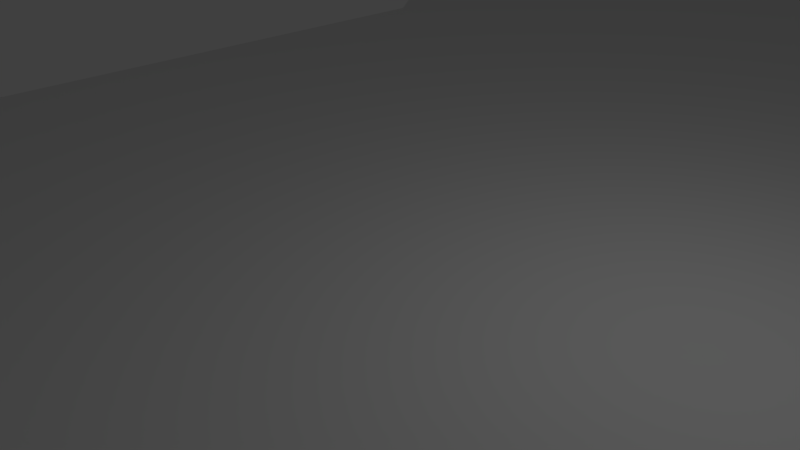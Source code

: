 # Source: TavernTemp.blend  (saved by Blender 2.76.0; exported with 4.5.12 LTS)
import bpy
from mathutils import Matrix  # noqa: F401  (used for matrix-valued properties, if any)

bpy.ops.wm.read_factory_settings(use_empty=True)
scene = bpy.context.scene
scene.name = 'Scene'

# ---- collections
col_collection_1 = bpy.data.collections.new('Collection 1'); scene.collection.children.link(col_collection_1)

# ---- world
world_world = bpy.data.worlds.new('World'); scene.world = world_world
world_world.color = (0.05088, 0.05088, 0.05088)
world_world.use_sun_shadow = False
world_world.sun_shadow_jitter_overblur = 0.0
world_world.cycles.sampling_method = 'MANUAL'
world_world.cycles.sample_map_resolution = 256

# ---- cameras
cam_camera = bpy.data.cameras.new('Camera')
cam_camera.clip_end = 100.0
cam_camera.lens = 35.0
cam_camera.sensor_width = 32.0
cam_camera.sensor_height = 18.0
cam_camera.ortho_scale = 7.314
cam_camera.dof.focus_distance = 0.0
cam_camera.dof.aperture_fstop = 128.0

# ---- lights
light_lamp = bpy.data.lights.new('Lamp', 'POINT')
light_lamp.transmission_factor = 0.0
light_lamp.cutoff_distance = 30.0
light_lamp.energy = 100.0
light_lamp.shadow_buffer_clip_start = 1.001
light_lamp.shadow_soft_size = 0.1
light_lamp.shadow_maximum_resolution = 0.006
light_lamp.use_absolute_resolution = True
light_lamp.cycles.use_multiple_importance_sampling = False

# ---- meshes
me_plane_003 = bpy.data.meshes.new('Plane.003')
me_plane_003.from_pydata([(0.25, 0.0125, -3.0), (0.25, -0.0125, -3.0), (0.25, 0.0125, 3.0), (0.25, -0.0125, 3.0), (-0.2, 0.0125, -3.0), (-0.2, -0.0125, -3.0), (-0.2, 0.0125, 3.0), (-0.2, -0.0125, 3.0)], [], [(1, 0, 2, 3), (5, 1, 3, 7), (0, 4, 6, 2), (2, 6, 7, 3), (6, 4, 5, 7), (0, 1, 5, 4)])
me_plane_003.use_remesh_preserve_volume = False
me_plane_003.use_remesh_preserve_attributes = False
me_plane_003.use_mirror_vertex_groups = False
me_plane_003.update()
me_plane_002 = bpy.data.meshes.new('Plane.002')
me_plane_002.from_pydata([], [], [])
me_plane_002.use_remesh_preserve_volume = False
me_plane_002.use_remesh_preserve_attributes = False
me_plane_002.use_mirror_vertex_groups = False
me_plane_002.update()
me_plane = bpy.data.meshes.new('Plane')
me_plane.from_pydata([(-1.0, -1.0, 0.0), (1.0, -1.0, 0.0), (-1.0, 1.0, 0.0), (1.0, 1.0, 0.0), (-1.0, 0.5001, 0.0), (1.0, 0.5001, 0.0), (1.0, 0.9, 0.0), (-1.0, 0.9, 0.0), (-1.2, 0.76, 0.0), (-1.2, 0.63, 0.0), (1.2, 0.63, 0.0), (1.2, 0.76, 0.0), (-1.0, -0.3586, 0.0), (1.0, -0.3586, 0.0), (-1.0, -0.7586, 0.0), (1.0, -0.7586, 0.0), (-1.2, -0.4886, 0.0), (-1.2, -0.6186, 0.0), (-1.0, -1.0, 0.0), (1.0, -1.0, 0.0), (-1.0, 1.0, 0.0), (1.0, 1.0, 0.0), (-1.0, 0.5001, 0.0), (1.0, 0.5001, 0.0), (1.0, 0.9, 0.0), (-1.0, 0.9, 0.0), (-1.2, 0.76, 0.0), (-1.2, 0.63, 0.0), (1.2, 0.63, 0.0), (1.2, 0.76, 0.0), (-1.0, -0.3586, 0.0), (1.0, -0.3586, 0.0), (-1.0, -0.7586, 0.0), (1.0, -0.7586, 0.0), (-1.2, -0.4886, 0.0), (-1.2, -0.6186, 0.0), (-1.0, -1.025, 0.0), (-1.0, -1.0, 6.0), (-1.0, -1.025, 6.0), (-0.5, -1.0, 0.0), (0.0, -1.0, 0.0), (0.5, -1.0, 0.0), (-0.5, -1.0, 0.0), (0.0, -1.0, 0.0), (0.5, -1.0, 0.0), (-0.5, -1.025, 0.0), (0.0, -1.025, 0.0), (-0.5, -1.0, 6.0), (0.0, -1.0, 6.0), (-0.5, -1.025, 6.0), (0.0, -1.025, 6.0)], [], [(7, 6, 3, 2), (12, 13, 5, 4), (8, 11, 6, 7), (4, 5, 10, 9), (9, 10, 11, 8), (5, 13, 31, 23), (15, 1, 19, 33), (11, 10, 28, 29), (6, 11, 29, 24), (0, 14, 32, 18), (7, 2, 20, 25), (39, 0, 18, 42), (12, 4, 22, 30), (16, 12, 30, 34), (3, 6, 24, 21), (8, 7, 25, 26), (17, 16, 34, 35), (2, 3, 21, 20), (9, 8, 26, 27), (4, 9, 27, 22), (14, 17, 35, 32), (10, 5, 23, 28), (47, 37, 38, 49), (18, 36, 38, 37), (42, 18, 37, 47), (43, 42, 47, 48), (36, 45, 49, 38), (45, 46, 50, 49), (48, 47, 49, 50), (1, 41, 44, 19), (41, 40, 43, 44), (40, 39, 42, 43), (33, 19, 43)])
me_plane.use_remesh_preserve_volume = False
me_plane.use_remesh_preserve_attributes = False
me_plane.use_mirror_vertex_groups = False
me_plane.update()
me_plane_005 = bpy.data.meshes.new('Plane.005')
me_plane_005.from_pydata([(-0.02273, -0.06363, -4.459), (-0.02273, 0.06637, -4.459), (-0.02273, -0.06363, -4.459), (-0.02273, 0.06637, -4.459), (0.02727, -0.06363, -4.459), (0.02727, 0.06637, -4.459), (-0.02273, 0.06637, 3.541), (-0.02273, -0.06363, 3.541), (0.02727, 0.06637, 3.541), (0.02727, -0.06363, 3.541), (-0.02273, 0.06637, -0.09151), (0.02727, 0.06637, -0.09151), (0.02727, -0.06363, -0.09151), (-0.02273, -0.06363, -0.09151), (-0.02273, 0.06637, 2.189), (0.02727, 0.06637, 2.189), (0.02727, -0.06363, 2.189), (-0.02273, -0.06363, 2.189), (-0.02273, 0.0464, -4.459), (-0.02273, 0.0464, -4.459), (0.02727, 0.0464, -4.459), (-0.02273, 0.0464, 3.541), (0.02727, 0.0464, 3.541), (-0.02273, 0.0464, -0.09151), (0.02727, 0.0464, -0.09151), (-0.02273, 0.0464, 2.189), (0.02727, 0.0464, 2.189), (0.02727, -0.04829, -0.09151), (0.02727, -0.04829, 2.189), (-0.02273, -0.04829, -4.459), (-0.02273, -0.04829, -4.459), (0.02727, -0.04829, -4.459), (-0.02273, -0.04829, 3.541), (0.02727, -0.04829, 3.541), (-0.02273, -0.04829, -0.09151), (-0.02273, -0.04829, 2.189), (0.01727, 0.0464, -0.09151), (0.01727, 0.0464, 2.189), (0.01727, -0.04829, -0.09151), (0.01727, -0.04829, 2.189), (-0.01273, -0.04829, -0.09151), (-0.01273, 0.0464, -0.09151), (-0.01273, -0.04829, 2.189), (-0.01273, 0.0464, 2.189)], [], [(29, 0, 2, 30), (26, 15, 8, 22), (32, 7, 9, 33), (35, 17, 7, 32), (30, 2, 13, 34), (20, 5, 11, 24), (34, 13, 17, 35), (24, 11, 15, 26), (24, 26, 37, 36), (10, 23, 25, 14), (31, 20, 24, 27), (3, 19, 23, 10), (14, 25, 21, 6), (6, 21, 22, 8), (28, 26, 22, 33), (1, 18, 19, 3), (16, 28, 33, 9), (4, 31, 27, 12), (12, 27, 28, 16), (35, 25, 43, 42), (19, 30, 34, 23), (25, 35, 32, 21), (21, 32, 33, 22), (18, 29, 30, 19), (26, 28, 39, 37), (27, 24, 36, 38), (28, 27, 38, 39), (34, 35, 42, 40), (23, 34, 40, 41), (25, 23, 41, 43), (10, 11, 5, 3), (14, 15, 11, 10), (8, 15, 14, 6), (20, 19, 3, 5), (31, 30, 19, 20), (4, 2, 30, 31), (4, 12, 13, 2), (12, 16, 17, 13), (7, 17, 16, 9)])
me_plane_005.use_remesh_preserve_volume = False
me_plane_005.use_remesh_preserve_attributes = False
me_plane_005.use_mirror_vertex_groups = False
me_plane_005.update()
me_plane_006 = bpy.data.meshes.new('Plane.006')
me_plane_006.from_pydata([(-0.02273, -0.06363, -4.459), (-0.02273, 0.06637, -4.459), (-0.02273, -0.06363, -4.459), (-0.02273, 0.06637, -4.459), (0.02727, -0.06363, -4.459), (0.02727, 0.06637, -4.459), (-0.02273, 0.06637, 3.541), (-0.02273, -0.06363, 3.541), (0.02727, 0.06637, 3.541), (0.02727, -0.06363, 3.541), (-0.02273, 0.06637, -0.09151), (0.02727, 0.06637, -0.09151), (0.02727, -0.06363, -0.09151), (-0.02273, -0.06363, -0.09151), (-0.02273, 0.06637, 2.189), (0.02727, 0.06637, 2.189), (0.02727, -0.06363, 2.189), (-0.02273, -0.06363, 2.189), (-0.02273, 0.0464, -4.459), (-0.02273, 0.0464, -4.459), (0.02727, 0.0464, -4.459), (-0.02273, 0.0464, 3.541), (0.02727, 0.0464, 3.541), (-0.02273, 0.0464, -0.09151), (0.02727, 0.0464, -0.09151), (-0.02273, 0.0464, 2.189), (0.02727, 0.0464, 2.189), (0.02727, -0.04829, -0.09151), (0.02727, -0.04829, 2.189), (-0.02273, -0.04829, -4.459), (-0.02273, -0.04829, -4.459), (0.02727, -0.04829, -4.459), (-0.02273, -0.04829, 3.541), (0.02727, -0.04829, 3.541), (-0.02273, -0.04829, -0.09151), (-0.02273, -0.04829, 2.189), (0.01727, 0.0464, -0.09151), (0.01727, 0.0464, 2.189), (0.01727, -0.04829, -0.09151), (0.01727, -0.04829, 2.189), (-0.01273, -0.04829, -0.09151), (-0.01273, 0.0464, -0.09151), (-0.01273, -0.04829, 2.189), (-0.01273, 0.0464, 2.189)], [], [(29, 0, 2, 30), (26, 15, 8, 22), (32, 7, 9, 33), (35, 17, 7, 32), (30, 2, 13, 34), (20, 5, 11, 24), (34, 13, 17, 35), (24, 11, 15, 26), (24, 26, 37, 36), (10, 23, 25, 14), (31, 20, 24, 27), (3, 19, 23, 10), (14, 25, 21, 6), (6, 21, 22, 8), (28, 26, 22, 33), (1, 18, 19, 3), (16, 28, 33, 9), (4, 31, 27, 12), (12, 27, 28, 16), (35, 25, 43, 42), (19, 30, 34, 23), (25, 35, 32, 21), (21, 32, 33, 22), (18, 29, 30, 19), (26, 28, 39, 37), (27, 24, 36, 38), (28, 27, 38, 39), (34, 35, 42, 40), (23, 34, 40, 41), (25, 23, 41, 43), (10, 11, 5, 3), (14, 15, 11, 10), (8, 15, 14, 6), (20, 19, 3, 5), (31, 30, 19, 20), (4, 2, 30, 31), (4, 12, 13, 2), (12, 16, 17, 13), (7, 17, 16, 9)])
me_plane_006.use_remesh_preserve_volume = False
me_plane_006.use_remesh_preserve_attributes = False
me_plane_006.use_mirror_vertex_groups = False
me_plane_006.update()

# ---- objects
ob_plane_001 = bpy.data.objects.new('Plane.001', me_plane_003)
ob_plane_002 = bpy.data.objects.new('Plane.002', me_plane_002)
ob_plane = bpy.data.objects.new('Plane', me_plane)
ob_lamp = bpy.data.objects.new('Lamp', light_lamp)
ob_camera = bpy.data.objects.new('Camera', cam_camera)
ob_plane_004 = bpy.data.objects.new('Plane.004', me_plane_005)
ob_plane_005 = bpy.data.objects.new('Plane.005', me_plane_006)

# ---- transforms, parenting, visibility, modifiers, constraints
ob_plane_001.location = (10.14, -17.68, 3.0)
ob_plane_001.rotation_euler = (0.0, -0.0, 1.571)
ob_plane_001.scale = (10.0, 20.0, 1.0)
ob_plane_001.lineart.crease_threshold = 0.0
ob_plane_002.location = (0.0, 0.0, 0.0)
ob_plane_002.scale = (10.0, 20.0, 1.0)
ob_plane_002.lineart.crease_threshold = 0.0
ob_plane.location = (0.0, 0.0, 0.0)
ob_plane.scale = (10.0, 20.0, 1.0)
ob_plane.lineart.crease_threshold = 0.0
ob_lamp.location = (4.076, 1.005, 5.904)
ob_lamp.rotation_euler = (0.6503, 0.05522, 1.866)
ob_lamp.lock_rotations_4d = False
ob_lamp.empty_display_type = 'ARROWS'
ob_lamp.color = (0.0, 0.0, 0.0, 0.0)
ob_lamp.lineart.crease_threshold = 0.0
ob_camera.location = (7.481, -6.508, 5.344)
ob_camera.rotation_euler = (1.109, 0.01082, 0.8149)
ob_camera.lock_rotations_4d = False
ob_camera.empty_display_type = 'ARROWS'
ob_camera.color = (0.0, 0.0, 0.0, 0.0)
ob_camera.display_type = 'WIRE'
ob_camera.lineart.crease_threshold = 0.0
ob_plane_004.location = (11.2, -13.7, 4.459)
ob_plane_004.rotation_euler = (0.0, -0.0, -0.7854)
ob_plane_004.scale = (10.0, 20.0, 1.0)
ob_plane_004.lineart.crease_threshold = 0.0
ob_plane_005.location = (11.2, -8.5, 4.459)
ob_plane_005.rotation_euler = (0.0, -0.0, 0.7854)
ob_plane_005.scale = (10.0, 20.0, 1.0)
ob_plane_005.lineart.crease_threshold = 0.0

# ---- collection membership
col_collection_1.objects.link(ob_plane_001)
col_collection_1.objects.link(ob_plane_002)
col_collection_1.objects.link(ob_plane)
col_collection_1.objects.link(ob_lamp)
col_collection_1.objects.link(ob_camera)
col_collection_1.objects.link(ob_plane_004)
col_collection_1.objects.link(ob_plane_005)

# ---- scene / render settings (as saved in the file)
scene.camera = ob_camera
scene.frame_start = 1; scene.frame_end = 250; scene.frame_set(1)
scene.render.engine = 'BLENDER_EEVEE_NEXT'
scene.render.resolution_percentage = 50
scene.render.dither_intensity = 0.0
scene.cycles.use_denoising = False
scene.cycles.samples = 10
scene.cycles.sampling_pattern = 'TABULATED_SOBOL'
scene.cycles.light_sampling_threshold = 0.0
scene.cycles.use_adaptive_sampling = False
scene.cycles.use_light_tree = False
scene.cycles.blur_glossy = 0.0
scene.cycles.pixel_filter_type = 'GAUSSIAN'
scene.cycles.sample_clamp_indirect = 0.0
scene.view_settings.view_transform = 'Standard'
bpy.context.view_layer.update()

